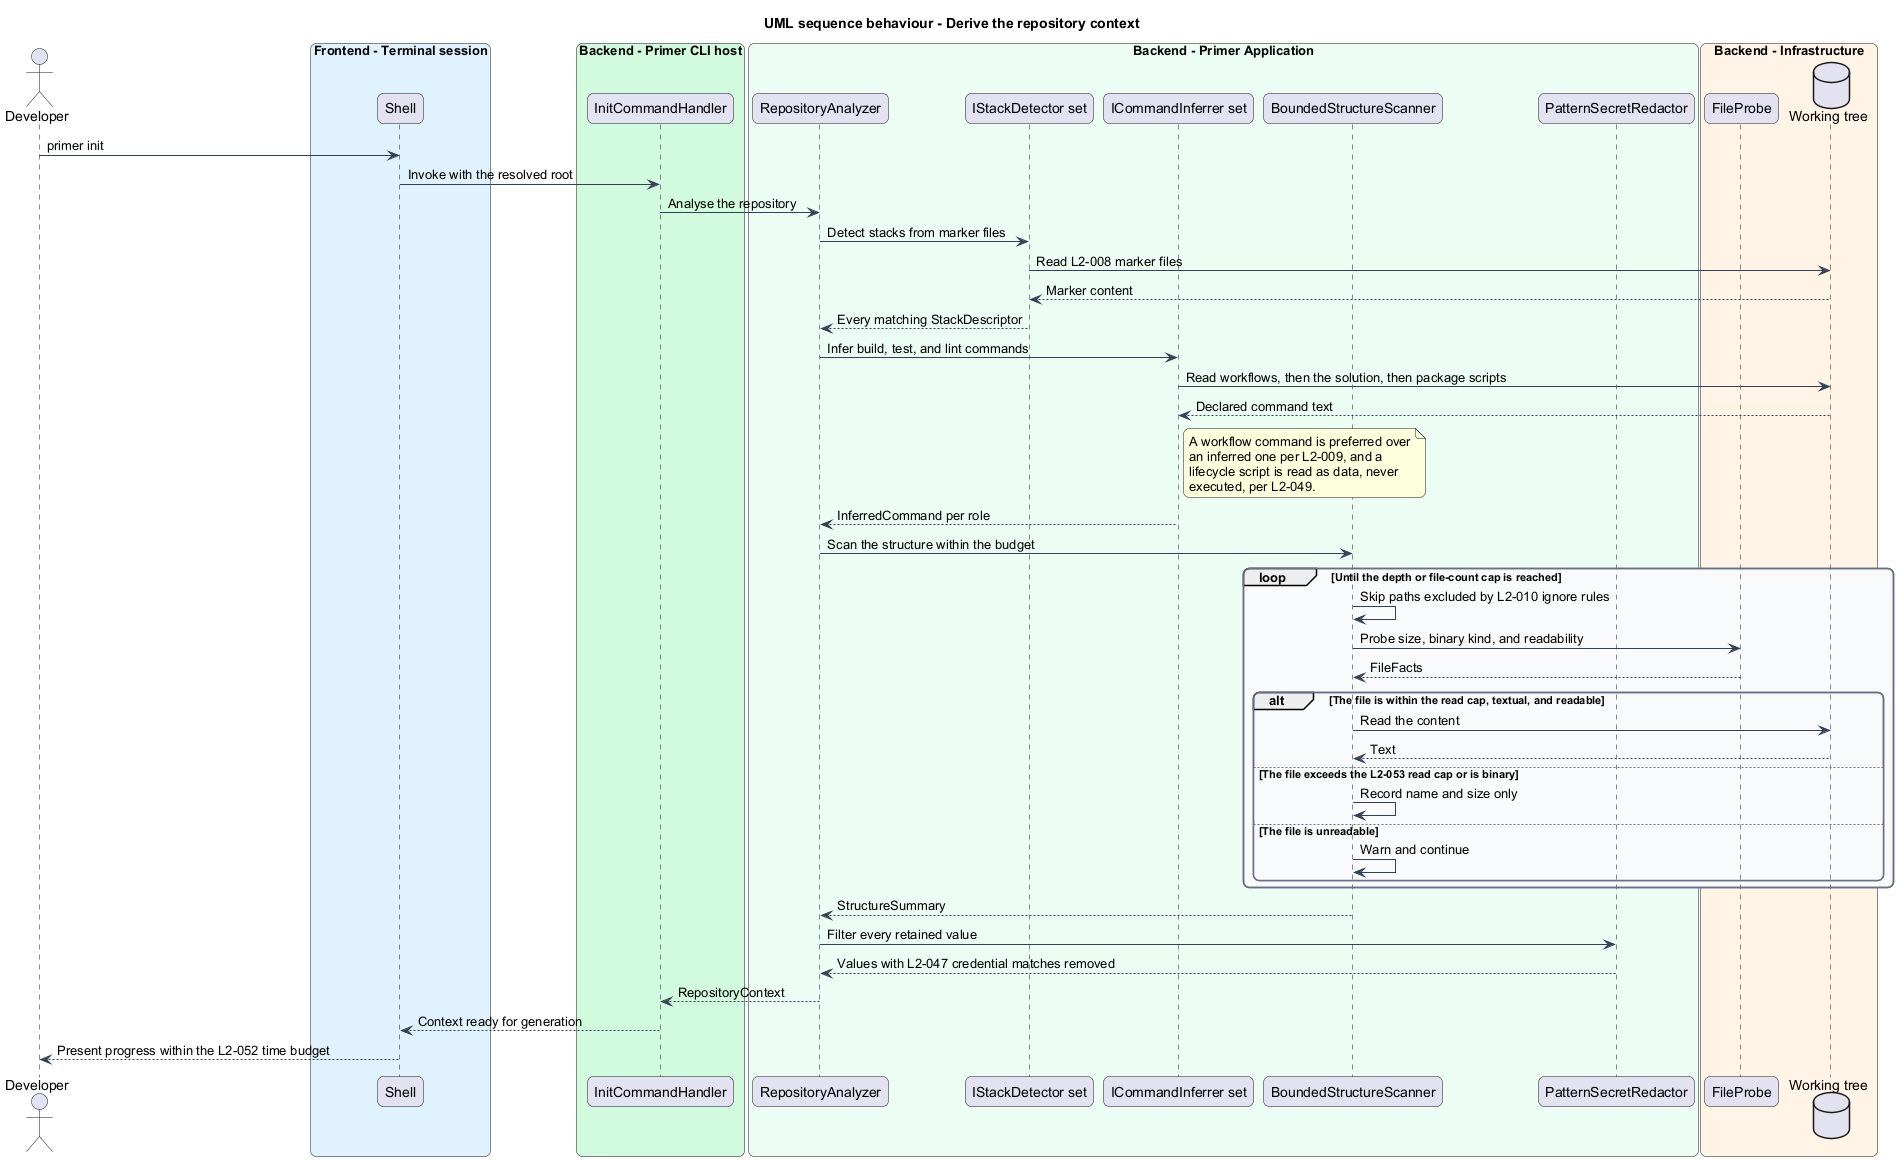

The diagram above was rendered by PlantUML. Its source (embedded in the PNG):
@startuml
title UML sequence behaviour - Derive the repository context
skinparam backgroundColor #FFFFFF
skinparam shadowing false
skinparam roundcorner 12
skinparam defaultFontName Arial
skinparam ArrowColor #344054
skinparam rectangle {
  BorderColor #344054
  FontColor #101828
}
skinparam package {
  BorderColor #667085
  FontColor #101828
  BackgroundColor #F9FAFB
}
actor "Developer" as dev
box "Frontend - Terminal session" #E0F2FE
  participant "Shell" as shell
end box
box "Backend - Primer CLI host" #D1FADF
  participant "InitCommandHandler" as handler
end box
box "Backend - Primer Application" #ECFDF3
  participant "RepositoryAnalyzer" as analyzer
  participant "IStackDetector set" as detectors
  participant "ICommandInferrer set" as inferrers
  participant "BoundedStructureScanner" as scanner
  participant "PatternSecretRedactor" as redactor
end box
box "Backend - Infrastructure" #FFF4E5
  participant "FileProbe" as probe
  database "Working tree" as tree
end box

dev -> shell : primer init
shell -> handler : Invoke with the resolved root
handler -> analyzer : Analyse the repository

analyzer -> detectors : Detect stacks from marker files
detectors -> tree : Read L2-008 marker files
tree --> detectors : Marker content
detectors --> analyzer : Every matching StackDescriptor

analyzer -> inferrers : Infer build, test, and lint commands
inferrers -> tree : Read workflows, then the solution, then package scripts
tree --> inferrers : Declared command text
note right of inferrers
  A workflow command is preferred over
  an inferred one per L2-009, and a
  lifecycle script is read as data, never
  executed, per L2-049.
end note
inferrers --> analyzer : InferredCommand per role

analyzer -> scanner : Scan the structure within the budget
loop Until the depth or file-count cap is reached
  scanner -> scanner : Skip paths excluded by L2-010 ignore rules
  scanner -> probe : Probe size, binary kind, and readability
  probe --> scanner : FileFacts
  alt The file is within the read cap, textual, and readable
    scanner -> tree : Read the content
    tree --> scanner : Text
  else The file exceeds the L2-053 read cap or is binary
    scanner -> scanner : Record name and size only
  else The file is unreadable
    scanner -> scanner : Warn and continue
  end
end
scanner --> analyzer : StructureSummary

analyzer -> redactor : Filter every retained value
redactor --> analyzer : Values with L2-047 credential matches removed
analyzer --> handler : RepositoryContext
handler --> shell : Context ready for generation
shell --> dev : Present progress within the L2-052 time budget
@enduml